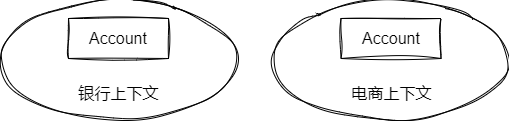

The diagram above was exported from draw.io. Its source (the exported page's mxGraphModel, read from the mxfile embedded in the PNG):
<mxGraphModel dx="1647" dy="853" grid="1" gridSize="10" guides="1" tooltips="1" connect="1" arrows="1" fold="1" page="1" pageScale="1" pageWidth="827" pageHeight="1169" math="0" shadow="0">
  <root>
    <mxCell id="0" />
    <mxCell id="1" parent="0" />
    <mxCell id="fYdYlHHvjpulaP0mqNml-1" value="" style="ellipse;whiteSpace=wrap;html=1;fontSize=16;sketch=1;curveFitting=1;jiggle=2;" vertex="1" parent="1">
      <mxGeometry x="57.5" y="242" width="235" height="120" as="geometry" />
    </mxCell>
    <mxCell id="fYdYlHHvjpulaP0mqNml-3" value="&lt;font style=&quot;font-size: 16px;&quot;&gt;Account&lt;/font&gt;" style="rounded=0;whiteSpace=wrap;html=1;fontSize=16;sketch=1;curveFitting=1;jiggle=2;" vertex="1" parent="1">
      <mxGeometry x="125" y="260" width="100" height="40" as="geometry" />
    </mxCell>
    <mxCell id="fYdYlHHvjpulaP0mqNml-4" value="银行上下文" style="text;html=1;align=center;verticalAlign=middle;resizable=0;points=[];autosize=1;strokeColor=none;fillColor=none;fontSize=16;sketch=1;curveFitting=1;jiggle=2;" vertex="1" parent="1">
      <mxGeometry x="125" y="320" width="100" height="30" as="geometry" />
    </mxCell>
    <mxCell id="fYdYlHHvjpulaP0mqNml-8" value="" style="ellipse;whiteSpace=wrap;html=1;fontSize=16;sketch=1;curveFitting=1;jiggle=2;" vertex="1" parent="1">
      <mxGeometry x="330" y="242" width="235" height="120" as="geometry" />
    </mxCell>
    <mxCell id="fYdYlHHvjpulaP0mqNml-9" value="&lt;font style=&quot;font-size: 16px;&quot;&gt;Account&lt;/font&gt;" style="rounded=0;whiteSpace=wrap;html=1;fontSize=16;sketch=1;curveFitting=1;jiggle=2;" vertex="1" parent="1">
      <mxGeometry x="397.5" y="260" width="100" height="40" as="geometry" />
    </mxCell>
    <mxCell id="fYdYlHHvjpulaP0mqNml-10" value="电商上下文" style="text;html=1;align=center;verticalAlign=middle;resizable=0;points=[];autosize=1;strokeColor=none;fillColor=none;fontSize=16;sketch=1;curveFitting=1;jiggle=2;" vertex="1" parent="1">
      <mxGeometry x="397.5" y="320" width="100" height="30" as="geometry" />
    </mxCell>
  </root>
</mxGraphModel>